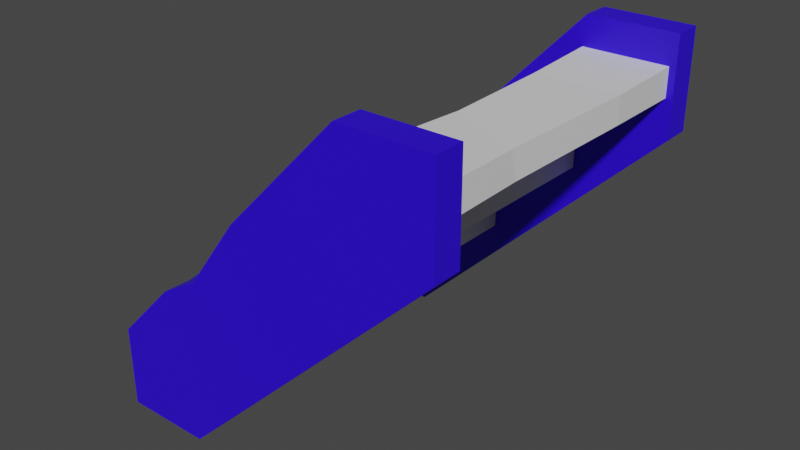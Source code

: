 # Source: stairs.blend  (saved by Blender 3.6.11; exported with 4.5.12 LTS)
import bpy
from mathutils import Matrix  # noqa: F401  (used for matrix-valued properties, if any)

bpy.ops.wm.read_factory_settings(use_empty=True)
scene = bpy.context.scene
scene.name = 'Scene'

# ---- materials (node trees are filled in below, after node groups)
mat_material_001 = bpy.data.materials.new('Material.001')
mat_material_001.use_transparent_shadow = False
mat_material_002 = bpy.data.materials.new('Material.002')
mat_material_002.use_transparent_shadow = False

# ---- material node trees
mat_material_001.use_nodes = True; mat_material_001.node_tree.nodes.clear()
_N = mat_material_001.node_tree.nodes; _L = mat_material_001.node_tree.links
n0 = _N.new('ShaderNodeBsdfPrincipled'); n0.name = 'Principled BSDF'; n0.location = (10, 300)
n0.distribution = 'GGX'
n0.subsurface_method = 'RANDOM_WALK_SKIN'
n0.inputs[0].default_value = (0.02636, 0.0, 0.8, 1.0)
n0.inputs[3].default_value = 1.45
n0.inputs[27].default_value = (0.0, 0.0, 0.0, 1.0)
n0.inputs[28].default_value = 1.0
n1 = _N.new('ShaderNodeOutputMaterial'); n1.name = 'Material Output'; n1.location = (300, 300)
_L.new(n0.outputs[0], n1.inputs[0])
n1.is_active_output = True
mat_material_002.use_nodes = True; mat_material_002.node_tree.nodes.clear()
_N = mat_material_002.node_tree.nodes; _L = mat_material_002.node_tree.links
n0 = _N.new('ShaderNodeBsdfPrincipled'); n0.name = 'Principled BSDF'; n0.location = (10, 300)
n0.distribution = 'GGX'
n0.subsurface_method = 'RANDOM_WALK_SKIN'
n0.inputs[3].default_value = 1.45
n0.inputs[27].default_value = (0.0, 0.0, 0.0, 1.0)
n0.inputs[28].default_value = 1.0
n1 = _N.new('ShaderNodeOutputMaterial'); n1.name = 'Material Output'; n1.location = (300, 300)
_L.new(n0.outputs[0], n1.inputs[0])
n1.is_active_output = True

# ---- world
world_world = bpy.data.worlds.new('World'); scene.world = world_world
world_world.use_nodes = True; world_world.node_tree.nodes.clear()
_N = world_world.node_tree.nodes; _L = world_world.node_tree.links
n0 = _N.new('ShaderNodeOutputWorld'); n0.name = 'World Output'; n0.location = (300, 300)
n1 = _N.new('ShaderNodeBackground'); n1.name = 'Background'; n1.location = (10, 300)
n1.inputs[0].default_value = (0.05088, 0.05088, 0.05088, 1.0)
_L.new(n1.outputs[0], n0.inputs[0])
n0.is_active_output = True
world_world.color = (0.05088, 0.05088, 0.05088)
world_world.use_sun_shadow = False
world_world.sun_shadow_jitter_overblur = 0.0

# ---- meshes
me_mesh = bpy.data.meshes.new('Mesh')
me_mesh.from_pydata([(74.26, 83.53, 92.0), (98.15, 83.53, 92.0), (74.26, 91.53, 92.0), (98.15, 91.53, 92.0), (74.26, 91.53, 8.0), (98.15, 91.53, 8.0), (74.26, 83.53, 8.0), (98.15, 83.53, 8.0), (76.14, 90.91, 61.63), (97.07, 90.91, 71.75), (97.57, 83.53, 70.41), (74.84, 83.53, 62.69), (74.26, 83.53, 30.82), (98.15, 83.53, 30.82), (98.15, 90.91, 30.82), (75.1, 90.91, 30.82), (50.36, 58.53, 92.0), (74.26, 58.53, 92.0), (50.36, 66.53, 92.0), (74.26, 66.53, 92.0), (50.36, 66.53, 8.0), (74.26, 66.53, 8.0), (50.36, 58.53, 8.0), (74.26, 58.53, 8.0), (51.55, 65.35, 44.42), (73.07, 66.53, 55.28), (73.93, 58.53, 52.76), (50.69, 58.53, 46.93), (26.47, 33.53, 92.0), (50.36, 33.53, 92.0), (26.47, 41.53, 92.0), (50.36, 41.53, 92.0), (26.47, 41.53, 8.0), (50.36, 41.53, 8.0), (26.47, 33.53, 8.0), (50.36, 33.53, 8.0), (26.47, 41.53, 77.07), (26.47, 41.53, 43.6), (31.68, 41.53, 65.13), (26.47, 39.15, 63.14), (75.0, 100.0, 100.0), (100.0, 100.0, 100.0), (75.0, 100.0, 92.0), (100.0, 100.0, 92.0), (-3.052e-05, 0.0, 92.0), (25.0, 0.0, 92.0), (-3.052e-05, 0.0, 100.0), (25.0, 0.0, 100.0), (-3.052e-05, 22.97, 92.0), (100.0, 72.97, 92.0), (100.0, 72.97, 100.0), (-3.052e-05, 22.97, 100.0), (31.14, 52.23, 92.0), (28.68, 47.66, 100.0), (43.14, 67.28, 92.0), (43.5, 67.64, 100.0), (17.46, 40.9, 100.0), (16.8, 40.23, 92.0), (2.569, 8.53, 92.0), (26.47, 8.53, 92.0), (2.569, 16.53, 92.0), (26.47, 16.53, 92.0), (2.569, 16.53, 8.0), (26.47, 16.53, 8.0), (2.569, 8.53, 8.0), (26.47, 8.53, 8.0), (4.454, 15.91, 61.63), (25.38, 15.91, 71.75), (25.88, 8.53, 70.41), (3.153, 8.53, 62.69), (2.569, 8.53, 30.82), (26.47, 8.53, 30.82), (26.47, 15.91, 30.82), (3.412, 15.91, 30.82), (75.0, 100.0, 0.0), (100.0, 100.0, 0.0), (75.0, 100.0, 8.0), (100.0, 100.0, 8.0), (-3.052e-05, 0.0, 8.0), (25.0, 0.0, 8.0), (-3.052e-05, 0.0, 0.0), (25.0, 0.0, 0.0), (100.0, 72.97, 8.0), (100.0, 72.97, 0.0), (-3.052e-05, 22.97, 0.0), (7.5, 30.67, 8.0), (-3.052e-05, 18.06, 8.0), (-3.052e-05, 22.97, 3.42), (40.66, 64.73, 0.0), (60.8, 85.41, 0.0), (53.09, 77.49, 2.659), (55.72, 73.25, 0.0)], [], [(8, 9, 14, 15), (12, 13, 10, 11), (9, 10, 13, 14), (15, 12, 11, 8), (2, 3, 9, 8), (1, 10, 9, 3), (11, 10, 1, 0), (8, 11, 0, 2), (6, 7, 13, 12), (14, 13, 7, 5), (15, 14, 5, 4), (6, 12, 15, 4), (24, 25, 21, 20), (22, 23, 26, 27), (25, 26, 23, 21), (22, 27, 24, 20), (18, 19, 25, 24), (17, 26, 25, 19), (27, 26, 17, 16), (24, 27, 16, 18), (38, 31, 33), (34, 35, 29, 28), (29, 35, 33, 31), (34, 39, 37, 32), (37, 39, 38), (39, 28, 30, 36), (38, 39, 36), (30, 31, 38, 36), (38, 33, 32, 37), (34, 28, 39), (40, 41, 43, 42), (49, 54, 42, 43), (44, 45, 47, 46), (55, 50, 41, 40), (49, 50, 47, 45), (46, 51, 48, 44), (41, 50, 49, 43), (48, 51, 56, 57), (52, 53, 55, 54), (54, 55, 40, 42), (57, 56, 53, 52), (52, 45, 48, 57), (49, 45, 52, 54), (48, 45, 44), (53, 47, 50, 55), (51, 46, 47), (51, 47, 53, 56), (66, 67, 72, 73), (70, 71, 68, 69), (67, 68, 71, 72), (73, 70, 69, 66), (60, 61, 67, 66), (59, 68, 67, 61), (69, 68, 59, 58), (66, 69, 58, 60), (64, 65, 71, 70), (72, 71, 65, 63), (73, 72, 63, 62), (64, 70, 73, 62), (74, 76, 77, 75), (78, 80, 81, 79), (80, 84, 83, 81), (82, 79, 81, 83), (75, 77, 82, 83), (91, 89, 83), (87, 86, 85), (76, 74, 89, 90), (76, 85, 82, 77), (86, 78, 79, 82, 85), (80, 78, 86, 87, 84), (88, 90, 91), (90, 89, 91), (85, 90, 88, 84), (85, 76, 90), (85, 84, 87), (89, 74, 75, 83), (84, 88, 91, 83)])
me_mesh.polygons.foreach_set('use_smooth', [True] * 77)
me_mesh.polygons.foreach_set('material_index', [1, 1, 1, 1, 1, 1, 1, 1, 1, 1, 1, 1, 1, 1, 1, 1, 1, 1, 1, 1, 1, 1, 1, 1, 1, 1, 1, 1, 1, 1, 0, 0, 0, 0, 0, 0, 0, 0, 0, 0, 0, 0, 0, 0, 0, 0, 0, 1, 1, 1, 1, 1, 1, 1, 1, 1, 1, 1, 1, 0, 0, 0, 0, 0, 0, 0, 0, 0, 0, 0, 0, 0, 0, 0, 0, 0, 0])
_k = set([(0, 1), (0, 2), (0, 11), (1, 3), (1, 10), (2, 3), (2, 8), (3, 9), (4, 5), (4, 6), (4, 15), (5, 7), (5, 14), (6, 7), (6, 12), (7, 13), (8, 9), (8, 11), (8, 15), (9, 10), (9, 14), (10, 11), (10, 13), (11, 12), (12, 13), (12, 15), (13, 14), (14, 15), (16, 17), (16, 18), (16, 27), (17, 19), (17, 26), (18, 19), (18, 24), (19, 25), (20, 21), (20, 22), (20, 24), (21, 23), (21, 25), (22, 23), (22, 27), (23, 26), (24, 25), (24, 27), (25, 26), (26, 27), (28, 29), (28, 30), (28, 34), (28, 39), (29, 31), (29, 35), (30, 31), (30, 36), (31, 33), (31, 38), (32, 33), (32, 34), (32, 37), (33, 35), (33, 38), (34, 35), (34, 39), (36, 38), (36, 39), (37, 38), (37, 39), (38, 39), (40, 41), (40, 42), (40, 55), (41, 43), (41, 50), (42, 43), (42, 54), (43, 49), (44, 45), (44, 46), (44, 48), (45, 47), (45, 48), (45, 49), (45, 52), (46, 47), (46, 51), (47, 50), (47, 51), (47, 53), (48, 51), (48, 57), (49, 50), (49, 54), (50, 55), (51, 56), (52, 53), (52, 54), (52, 57), (53, 55), (53, 56), (54, 55), (56, 57), (58, 59), (58, 60), (58, 69), (59, 61), (59, 68), (60, 61), (60, 66), (61, 67), (62, 63), (62, 64), (62, 73), (63, 65), (63, 72), (64, 65), (64, 70), (65, 71), (66, 67), (66, 69), (66, 73), (67, 68), (67, 72), (68, 69), (68, 71), (69, 70), (70, 71), (70, 73), (71, 72), (72, 73), (74, 75), (74, 76), (74, 89), (75, 77), (75, 83), (76, 77), (76, 85), (76, 90), (77, 82), (78, 79), (78, 80), (78, 86), (79, 81), (79, 82), (80, 81), (80, 84), (81, 83), (82, 83), (82, 85), (83, 84), (83, 89), (83, 91), (84, 85), (84, 87), (84, 88), (85, 86), (85, 87), (85, 90), (86, 87), (88, 90), (88, 91), (89, 90), (89, 91), (90, 91)])
me_mesh.attributes.new('sharp_edge', 'BOOLEAN', 'EDGE').data.foreach_set('value', [ (min(e.vertices), max(e.vertices)) in _k for e in me_mesh.edges])
_uv = me_mesh.uv_layers.new(name='map1')
_uv.uv.foreach_set('vector', [0.03536, 0.04578, 0.03473, 0.04559, 0.03492, 0.04545, 0.03553, 0.04563, 0.03553, 0.04564, 0.03492, 0.04547, 0.03473, 0.0456, 0.03536, 0.0458, 0.03473, 0.04559, 0.03473, 0.0456, 0.03492, 0.04547, 0.03492, 0.04545, 0.03553, 0.04563, 0.03553, 0.04564, 0.03536, 0.0458, 0.03536, 0.04578, 0.03525, 0.04588, 0.03461, 0.04567, 0.03473, 0.04559, 0.03536, 0.04578, 0.03461, 0.04568, 0.03473, 0.0456, 0.03473, 0.04559, 0.03461, 0.04567, 0.03536, 0.0458, 0.03473, 0.0456, 0.03461, 0.04568, 0.03525, 0.04589, 0.03536, 0.04578, 0.03536, 0.0458, 0.03525, 0.04589, 0.03525, 0.04588, 0.03561, 0.04557, 0.03501, 0.0454, 0.03492, 0.04547, 0.03553, 0.04564, 0.03492, 0.04545, 0.03492, 0.04547, 0.03501, 0.0454, 0.03501, 0.04539, 0.03553, 0.04563, 0.03492, 0.04545, 0.03501, 0.04539, 0.03561, 0.04556, 0.03561, 0.04557, 0.03553, 0.04564, 0.03553, 0.04563, 0.03561, 0.04556, 0.03543, 0.04572, 0.03481, 0.04553, 0.03501, 0.04539, 0.03561, 0.04556, 0.03561, 0.04557, 0.03501, 0.0454, 0.03481, 0.04554, 0.03543, 0.04573, 0.03481, 0.04553, 0.03481, 0.04554, 0.03501, 0.0454, 0.03501, 0.04539, 0.03561, 0.04557, 0.03543, 0.04573, 0.03543, 0.04572, 0.03561, 0.04556, 0.03525, 0.04588, 0.03461, 0.04567, 0.03481, 0.04553, 0.03543, 0.04572, 0.03461, 0.04568, 0.03481, 0.04554, 0.03481, 0.04553, 0.03461, 0.04567, 0.03543, 0.04573, 0.03481, 0.04554, 0.03461, 0.04568, 0.03525, 0.04589, 0.03543, 0.04572, 0.03543, 0.04573, 0.03525, 0.04589, 0.03525, 0.04588, 0.03523, 0.04574, 0.03461, 0.04567, 0.03501, 0.04539, 0.03561, 0.04557, 0.03501, 0.0454, 0.03461, 0.04568, 0.03525, 0.04589, 0.03461, 0.04568, 0.03501, 0.0454, 0.03501, 0.04539, 0.03461, 0.04567, 0.03561, 0.04557, 0.03537, 0.04577, 0.03545, 0.04569, 0.03561, 0.04556, 0.03545, 0.04569, 0.03537, 0.04577, 0.03523, 0.04574, 0.03537, 0.04577, 0.03525, 0.04589, 0.03525, 0.04588, 0.03531, 0.04582, 0.03523, 0.04574, 0.03537, 0.04577, 0.03531, 0.04582, 0.03525, 0.04588, 0.03461, 0.04567, 0.03523, 0.04574, 0.03531, 0.04582, 0.03523, 0.04574, 0.03501, 0.04539, 0.03561, 0.04556, 0.03545, 0.04569, 0.03561, 0.04557, 0.03525, 0.04589, 0.03537, 0.04577, 0.02702, 0.04589, 0.02638, 0.04568, 0.02638, 0.04567, 0.02702, 0.04588, 0.02649, 0.0456, 0.02706, 0.04584, 0.02702, 0.04588, 0.02638, 0.04567, 0.02738, 0.04556, 0.02678, 0.04539, 0.02678, 0.0454, 0.02738, 0.04557, 0.02706, 0.04586, 0.02649, 0.04561, 0.02638, 0.04568, 0.02702, 0.04589, 0.02649, 0.0456, 0.02649, 0.04561, 0.02678, 0.0454, 0.02678, 0.04539, 0.02738, 0.04557, 0.02711, 0.04581, 0.02711, 0.04579, 0.02738, 0.04556, 0.02638, 0.04568, 0.02649, 0.04561, 0.02649, 0.0456, 0.02638, 0.04567, 0.02711, 0.04579, 0.02711, 0.04581, 0.02709, 0.04583, 0.02709, 0.04581, 0.02707, 0.04583, 0.02708, 0.04584, 0.02706, 0.04586, 0.02706, 0.04584, 0.02706, 0.04584, 0.02706, 0.04586, 0.02702, 0.04589, 0.02702, 0.04588, 0.02709, 0.04581, 0.02709, 0.04583, 0.02708, 0.04584, 0.02707, 0.04583, 0.02707, 0.04583, 0.02678, 0.04539, 0.02711, 0.04579, 0.02709, 0.04581, 0.02649, 0.0456, 0.02678, 0.04539, 0.02707, 0.04583, 0.02706, 0.04584, 0.02711, 0.04579, 0.02678, 0.04539, 0.02738, 0.04556, 0.02708, 0.04584, 0.02678, 0.0454, 0.02649, 0.04561, 0.02706, 0.04586, 0.02711, 0.04581, 0.02738, 0.04557, 0.02678, 0.0454, 0.02711, 0.04581, 0.02678, 0.0454, 0.02708, 0.04584, 0.02709, 0.04583, 0.03536, 0.04578, 0.03473, 0.04559, 0.03492, 0.04545, 0.03553, 0.04563, 0.03553, 0.04564, 0.03492, 0.04547, 0.03473, 0.0456, 0.03536, 0.0458, 0.03473, 0.04559, 0.03473, 0.0456, 0.03492, 0.04547, 0.03492, 0.04545, 0.03553, 0.04563, 0.03553, 0.04564, 0.03536, 0.0458, 0.03536, 0.04578, 0.03525, 0.04588, 0.03461, 0.04567, 0.03473, 0.04559, 0.03536, 0.04578, 0.03461, 0.04568, 0.03473, 0.0456, 0.03473, 0.04559, 0.03461, 0.04567, 0.03536, 0.0458, 0.03473, 0.0456, 0.03461, 0.04568, 0.03525, 0.04589, 0.03536, 0.04578, 0.03536, 0.0458, 0.03525, 0.04589, 0.03525, 0.04588, 0.03561, 0.04557, 0.03501, 0.0454, 0.03492, 0.04547, 0.03553, 0.04564, 0.03492, 0.04545, 0.03492, 0.04547, 0.03501, 0.0454, 0.03501, 0.04539, 0.03553, 0.04563, 0.03492, 0.04545, 0.03501, 0.04539, 0.03561, 0.04556, 0.03561, 0.04557, 0.03553, 0.04564, 0.03553, 0.04563, 0.03561, 0.04556, 0.02702, 0.04589, 0.02702, 0.04588, 0.02638, 0.04567, 0.02638, 0.04568, 0.02738, 0.04556, 0.02738, 0.04557, 0.02678, 0.0454, 0.02678, 0.04539, 0.02738, 0.04557, 0.02711, 0.04581, 0.02649, 0.04561, 0.02678, 0.0454, 0.02649, 0.0456, 0.02678, 0.04539, 0.02678, 0.0454, 0.02649, 0.04561, 0.02638, 0.04568, 0.02638, 0.04567, 0.02649, 0.0456, 0.02649, 0.04561, 0.02698, 0.04583, 0.02703, 0.04588, 0.02649, 0.04561, 0.02711, 0.0458, 0.02725, 0.04568, 0.02706, 0.04577, 0.02702, 0.04588, 0.02702, 0.04589, 0.02703, 0.04588, 0.02704, 0.04586, 0.02702, 0.04588, 0.02706, 0.04577, 0.02649, 0.0456, 0.02638, 0.04567, 0.02725, 0.04568, 0.02738, 0.04556, 0.02678, 0.04539, 0.02649, 0.0456, 0.02706, 0.04577, 0.02738, 0.04557, 0.02738, 0.04556, 0.02725, 0.04568, 0.02711, 0.0458, 0.02711, 0.04581, 0.02706, 0.04585, 0.02704, 0.04586, 0.02698, 0.04583, 0.02704, 0.04586, 0.02703, 0.04588, 0.02698, 0.04583, 0.02706, 0.04577, 0.02704, 0.04586, 0.02706, 0.04585, 0.02711, 0.04581, 0.02706, 0.04577, 0.02702, 0.04588, 0.02704, 0.04586, 0.02706, 0.04577, 0.02711, 0.04581, 0.02711, 0.0458, 0.02703, 0.04588, 0.02702, 0.04589, 0.02638, 0.04568, 0.02649, 0.04561, 0.02711, 0.04581, 0.02706, 0.04585, 0.02698, 0.04583, 0.02649, 0.04561])
me_mesh.materials.append(mat_material_001)
me_mesh.materials.append(mat_material_002)
me_mesh.update()
me_mesh.normals_split_custom_set([tuple(v) for v in zip(*[iter([0.0, 1.0, 3.095e-07, 0.0, 1.0, 3.095e-07, 0.0, 1.0, 3.095e-07, 0.0, 1.0, 3.095e-07, 0.0, -1.0, 0.0, 0.0, -1.0, 0.0, 0.0, -1.0, 0.0, 0.0, -1.0, 0.0, 0.9993, 0.03193, 0.02069, 0.9993, 0.03193, 0.02069, 0.9993, 0.03193, 0.02069, 0.9993, 0.03193, 0.02069, -0.989, 0.1455, 0.02566, -0.989, 0.1455, 0.02566, -0.989, 0.1455, 0.02566, -0.989, 0.1455, 0.02566, 0.005503, 0.9997, -0.02439, 0.005503, 0.9997, -0.02439, 0.005503, 0.9997, -0.02439, 0.005503, 0.9997, -0.02439, 0.9985, 0.03591, -0.04032, 0.9985, 0.03591, -0.04032, 0.9985, 0.03591, -0.04032, 0.9985, 0.03591, -0.04032, 0.0, -1.0, 0.0, 0.0, -1.0, 0.0, 0.0, -1.0, 0.0, 0.0, -1.0, 0.0, -0.9958, 0.08134, -0.04205, -0.9958, 0.08134, -0.04205, -0.9958, 0.08134, -0.04205, -0.9958, 0.08134, -0.04205, 0.0, -1.0, 0.0, 0.0, -1.0, 0.0, 0.0, -1.0, 0.0, 0.0, -1.0, 0.0, 1.0, 0.0, 0.0, 1.0, 0.0, 0.0, 1.0, 0.0, 0.0, 1.0, 0.0, 0.0, 0.0, 0.9996, 0.02714, 0.0, 0.9996, 0.02714, 0.0, 0.9996, 0.02714, 0.0, 0.9996, 0.02714, -0.9983, 0.05472, 0.01918, -0.9983, 0.05472, 0.01918, -0.9983, 0.05472, 0.01918, -0.9983, 0.05472, 0.01918, -0.02924, 0.9995, 0.01404, -0.02924, 0.9995, 0.01404, -0.02924, 0.9995, 0.01404, -0.02924, 0.9995, 0.01404, 0.0, -1.0, -1.238e-07, 0.0, -1.0, -1.238e-07, 0.0, -1.0, -1.238e-07, 0.0, -1.0, -1.238e-07, 0.9986, 0.05085, 0.01644, 0.9986, 0.05085, 0.01644, 0.9986, 0.05085, 0.01644, 0.9986, 0.05085, 0.01644, -0.9979, 0.0612, 0.02103, -0.9979, 0.0612, 0.02103, -0.9979, 0.0612, 0.02103, -0.9979, 0.0612, 0.02103, -0.02255, 0.9996, -0.01395, -0.02255, 0.9996, -0.01395, -0.02255, 0.9996, -0.01395, -0.02255, 0.9996, -0.01395, 0.9982, 0.05654, -0.01992, 0.9982, 0.05654, -0.01992, 0.9982, 0.05654, -0.01992, 0.9982, 0.05654, -0.01992, 0.0, -1.0, 1.229e-07, 0.0, -1.0, 1.229e-07, 0.0, -1.0, 1.229e-07, 0.0, -1.0, 1.229e-07, -0.9984, 0.05477, -0.01703, -0.9984, 0.05477, -0.01703, -0.9984, 0.05477, -0.01703, -0.9984, 0.05477, -0.01703, 0.0, 1.0, 0.0, 0.0, 1.0, 0.0, 0.0, 1.0, 0.0, 0.0, -1.0, 0.0, 0.0, -1.0, 0.0, 0.0, -1.0, 0.0, 0.0, -1.0, 0.0, 1.0, 0.0, 0.0, 1.0, 0.0, 0.0, 1.0, 0.0, 0.0, 1.0, 0.0, 0.0, -1.0, 2.322e-07, 0.0, -1.0, 2.322e-07, 0.0, -1.0, 2.322e-07, 0.0, -1.0, 2.322e-07, 0.0, -0.4463, 0.8883, 0.1082, -0.4463, 0.8883, 0.1082, -0.4463, 0.8883, 0.1082, -1.0, 0.0, 0.0, -1.0, 0.0, 0.0, -1.0, 0.0, 0.0, -1.0, 0.0, 0.0, -0.3596, 0.9198, -0.1571, -0.3596, 0.9198, -0.1571, -0.3596, 0.9198, -0.1571, 0.0, 1.0, -4.238e-08, 0.0, 1.0, -4.238e-08, 0.0, 1.0, -4.238e-08, 0.0, 1.0, -4.238e-08, 0.0, 1.0, 0.0, 0.0, 1.0, 0.0, 0.0, 1.0, 0.0, 0.0, 1.0, 0.0, -1.0, 2.586e-07, 0.0, -1.0, 2.586e-07, 0.0, -1.0, 2.586e-07, 0.0, 0.0, 1.0, 0.0, 0.0, 1.0, 0.0, 0.0, 1.0, 0.0, 0.0, 1.0, 0.0, 0.0, 0.0, -1.0, 0.0, 0.0, -1.0, 0.0, 0.0, -1.0, 0.0, 0.0, -1.0, 0.0, -1.0, 0.0, 0.0, -1.0, 0.0, 0.0, -1.0, 0.0, 0.0, -1.0, 0.0, 0.0, 0.0, 1.0, 0.0, 0.0, 1.0, 0.0, 0.0, 1.0, 0.0, 0.0, 1.0, 0.6973, -0.7167, 0.0, 0.6973, -0.7167, 0.0, 0.6973, -0.7167, 0.0, 0.6973, -0.7167, 0.0, -1.0, 0.0, 0.0, -1.0, 0.0, 0.0, -1.0, 0.0, 0.0, -1.0, 0.0, 0.0, 1.0, 0.0, 0.0, 1.0, 0.0, 0.0, 1.0, 0.0, 0.0, 1.0, 0.0, 0.0, -0.7165, 0.6976, 2.621e-07, -0.7165, 0.6976, 2.621e-07, -0.7165, 0.6976, 2.621e-07, -0.7165, 0.6976, 2.621e-07, -0.7928, 0.607, 0.05484, -0.7928, 0.607, 0.05484, -0.7928, 0.607, 0.05484, -0.7928, 0.607, 0.05484, -0.7165, 0.6976, 0.0, -0.7165, 0.6976, 0.0, -0.7165, 0.6976, 0.0, -0.7165, 0.6976, 0.0, -0.5869, 0.7994, 0.1282, -0.5869, 0.7994, 0.1282, -0.5869, 0.7994, 0.1282, -0.5869, 0.7994, 0.1282, 1.636e-07, 0.0, -1.0, 1.636e-07, 0.0, -1.0, 1.636e-07, 0.0, -1.0, 1.636e-07, 0.0, -1.0, 0.0, 0.0, -1.0, 0.0, 0.0, -1.0, 0.0, 0.0, -1.0, 0.0, 0.0, -1.0, 0.0, 0.0, -1.0, 0.0, 0.0, -1.0, 0.0, 0.0, -1.0, 0.0, 0.0, 1.0, 0.0, 0.0, 1.0, 0.0, 0.0, 1.0, 0.0, 0.0, 1.0, 0.0, 0.0, 1.0, 0.0, 0.0, 1.0, 0.0, 0.0, 1.0, 1.796e-07, 0.0, 1.0, 1.796e-07, 0.0, 1.0, 1.796e-07, 0.0, 1.0, 1.796e-07, 0.0, 1.0, 0.0, 1.0, 0.0, 0.0, 1.0, 0.0, 0.0, 1.0, 0.0, 0.0, 1.0, 0.0, 0.0, -1.0, 0.0, 0.0, -1.0, 0.0, 0.0, -1.0, 0.0, 0.0, -1.0, 0.0, 0.9993, 0.03193, 0.02069, 0.9993, 0.03193, 0.02069, 0.9993, 0.03193, 0.02069, 0.9993, 0.03193, 0.02069, -0.989, 0.1455, 0.02566, -0.989, 0.1455, 0.02566, -0.989, 0.1455, 0.02566, -0.989, 0.1455, 0.02566, 0.005503, 0.9997, -0.02439, 0.005503, 0.9997, -0.02439, 0.005503, 0.9997, -0.02439, 0.005503, 0.9997, -0.02439, 0.9985, 0.03591, -0.04032, 0.9985, 0.03591, -0.04032, 0.9985, 0.03591, -0.04032, 0.9985, 0.03591, -0.04032, 0.0, -1.0, 2.572e-08, 0.0, -1.0, 2.572e-08, 0.0, -1.0, 2.572e-08, 0.0, -1.0, 2.572e-08, -0.9958, 0.08134, -0.04205, -0.9958, 0.08134, -0.04205, -0.9958, 0.08134, -0.04205, -0.9958, 0.08134, -0.04205, 0.0, -1.0, 0.0, 0.0, -1.0, 0.0, 0.0, -1.0, 0.0, 0.0, -1.0, 0.0, 1.0, 0.0, 0.0, 1.0, 0.0, 0.0, 1.0, 0.0, 0.0, 1.0, 0.0, 0.0, 0.0, 0.9996, 0.02714, 0.0, 0.9996, 0.02714, 0.0, 0.9996, 0.02714, 0.0, 0.9996, 0.02714, -0.9983, 0.05472, 0.01918, -0.9983, 0.05472, 0.01918, -0.9983, 0.05472, 0.01918, -0.9983, 0.05472, 0.01918, 0.0, 1.0, 0.0, 0.0, 1.0, 0.0, 0.0, 1.0, 0.0, 0.0, 1.0, 0.0, 0.0, -1.0, 0.0, 0.0, -1.0, 0.0, 0.0, -1.0, 0.0, 0.0, -1.0, 0.0, 0.0, 0.0, -1.0, 0.0, 0.0, -1.0, 0.0, 0.0, -1.0, 0.0, 0.0, -1.0, 0.6973, -0.7167, 0.0, 0.6973, -0.7167, 0.0, 0.6973, -0.7167, 0.0, 0.6973, -0.7167, 0.0, 1.0, 0.0, 0.0, 1.0, 0.0, 0.0, 1.0, 0.0, 0.0, 1.0, 0.0, 0.0, 0.0, 0.0, -1.0, 0.0, 0.0, -1.0, 0.0, 0.0, -1.0, -0.7538, 0.4484, 0.4802, -0.7538, 0.4484, 0.4802, -0.7538, 0.4484, 0.4802, -0.7165, 0.6976, 0.0, -0.7165, 0.6976, 0.0, -0.7165, 0.6976, 0.0, -0.7165, 0.6976, 0.0, 1.442e-08, 0.0, 1.0, 1.442e-08, 0.0, 1.0, 1.442e-08, 0.0, 1.0, 1.442e-08, 0.0, 1.0, 0.0, 0.0, 1.0, 0.0, 0.0, 1.0, 0.0, 0.0, 1.0, 0.0, 0.0, 1.0, 0.0, 0.0, 1.0, -1.0, 0.0, 0.0, -1.0, 0.0, 0.0, -1.0, 0.0, 0.0, -1.0, 0.0, 0.0, -1.0, 0.0, 0.0, -0.2315, 0.4092, -0.8826, -0.2315, 0.4092, -0.8826, -0.2315, 0.4092, -0.8826, -0.5051, 0.2108, -0.8369, -0.5051, 0.2108, -0.8369, -0.5051, 0.2108, -0.8369, -0.7165, 0.6976, 0.0, -0.7165, 0.6976, 0.0, -0.7165, 0.6976, 0.0, -0.7165, 0.6976, 0.0, -0.7165, 0.6976, 4.724e-07, -0.7165, 0.6976, 4.724e-07, -0.7165, 0.6976, 4.724e-07, -0.7165, 0.6976, 0.0, -0.7165, 0.6976, 0.0, -0.7165, 0.6976, 0.0, 0.0, 0.0, -1.0, 0.0, 0.0, -1.0, 0.0, 0.0, -1.0, 0.0, 0.0, -1.0, 0.0, 0.0, -1.0, 0.0, 0.0, -1.0, 0.0, 0.0, -1.0, 0.0, 0.0, -1.0])] * 3)])

# ---- objects
ob_sm_prop_playground_stairs_01 = bpy.data.objects.new('SM_Prop_Playground_Stairs_01', me_mesh)

# ---- transforms, parenting, visibility, modifiers, constraints
ob_sm_prop_playground_stairs_01.location = (0.0, 0.0, 0.0)
ob_sm_prop_playground_stairs_01.rotation_euler = (1.571, -0.0, 0.0)
ob_sm_prop_playground_stairs_01.scale = (0.01, 0.01, 0.01)
ob_sm_prop_playground_stairs_01.color = (0.8, 0.8, 0.8, 1.0)

# ---- collection membership
scene.collection.objects.link(ob_sm_prop_playground_stairs_01)

# ---- scene / render settings (as saved in the file)
scene.frame_start = 1; scene.frame_end = 250; scene.frame_set(1)
scene.render.engine = 'BLENDER_EEVEE_NEXT'
scene.cycles.sampling_pattern = 'TABULATED_SOBOL'
scene.view_settings.view_transform = 'Filmic'
bpy.context.view_layer.update()

# ---- added for rendering (the .blend has no active camera and no usable light): camera, sun
cam_auto = bpy.data.cameras.new('AutoCamera')
cam_auto.lens = 50.0
cam_auto.sensor_width = 36.0
cam_auto.clip_end = 1000.0
ob_auto_camera = bpy.data.objects.new('AutoCamera', cam_auto)
scene.collection.objects.link(ob_auto_camera)
ob_auto_camera.location = (2.10254, -2.42304, 1.78203)
ob_auto_camera.rotation_euler = (1.09748, -7.21219e-08, 0.694738)
scene.camera = ob_auto_camera
light_auto_sun = bpy.data.lights.new('AutoSun', 'SUN')
light_auto_sun.energy = 3.0
light_auto_sun.angle = 0.0523599
ob_auto_sun = bpy.data.objects.new('AutoSun', light_auto_sun)
scene.collection.objects.link(ob_auto_sun)
ob_auto_sun.rotation_euler = (0.872665, 0.174533, 0.523599)
bpy.context.view_layer.update()

